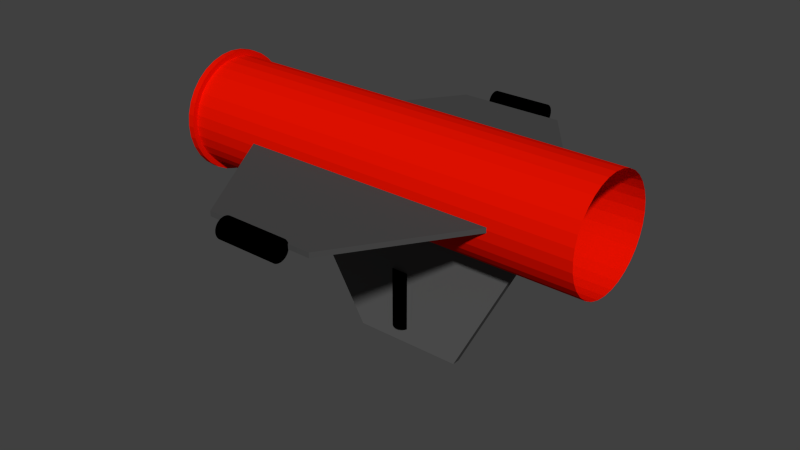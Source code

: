 # Source: saucisse.blend  (saved by Blender 2.75.0; exported with 4.5.12 LTS)
import bpy
from mathutils import Matrix  # noqa: F401  (used for matrix-valued properties, if any)

bpy.ops.wm.read_factory_settings(use_empty=True)
scene = bpy.context.scene
scene.name = 'Scene'

# ---- collections
col_collection_1 = bpy.data.collections.new('Collection 1'); scene.collection.children.link(col_collection_1)

# ---- materials (node trees are filled in below, after node groups)
mat_material_001 = bpy.data.materials.new('Material.001')
mat_material_001.alpha_threshold = 0.0
mat_material_001.use_transparent_shadow = False
mat_material_001.diffuse_color = (0.8, 0.005746, 0.0, 1.0)
mat_material_001.roughness = 0.5
mat_material_003 = bpy.data.materials.new('Material.003')
mat_material_003.alpha_threshold = 0.0
mat_material_003.use_transparent_shadow = False
mat_material_003.diffuse_color = (0.1025, 0.1025, 0.1025, 1.0)
mat_material_003.roughness = 0.5
mat_material_004 = bpy.data.materials.new('Material.004')
mat_material_004.alpha_threshold = 0.0
mat_material_004.use_transparent_shadow = False
mat_material_004.diffuse_color = (0.0, 0.0, 0.0, 1.0)
mat_material_004.roughness = 0.5
mat_material_002 = bpy.data.materials.new('Material.002')
mat_material_002.alpha_threshold = 0.0
mat_material_002.use_transparent_shadow = False
mat_material_002.diffuse_color = (0.06681, 0.06681, 0.06681, 1.0)
mat_material_002.roughness = 0.5

# ---- material node trees

# ---- world
world_world = bpy.data.worlds.new('World'); scene.world = world_world
world_world.color = (0.05088, 0.05088, 0.05088)
world_world.use_sun_shadow = False
world_world.sun_shadow_jitter_overblur = 0.0
world_world.cycles.sampling_method = 'MANUAL'
world_world.cycles.sample_map_resolution = 256

# ---- meshes
me_cylinder = bpy.data.meshes.new('Cylinder')
me_cylinder.from_pydata([(-0.7688, 5.804e-08, 0.2), (0.7688, -5.804e-08, 0.2), (-0.7688, 0.03902, 0.1962), (0.7688, 0.03902, 0.1962), (-0.7688, 0.07654, 0.1848), (0.7688, 0.07654, 0.1848), (-0.7688, 0.1111, 0.1663), (0.7688, 0.1111, 0.1663), (-0.7688, 0.1414, 0.1414), (0.7688, 0.1414, 0.1414), (-0.7688, 0.1663, 0.1111), (0.7688, 0.1663, 0.1111), (-0.7688, 0.1848, 0.07654), (0.7688, 0.1848, 0.07654), (-0.7688, 0.1962, 0.03902), (0.7688, 0.1962, 0.03902), (-0.7688, 0.2, -4.294e-08), (0.7688, 0.2, 7.314e-08), (-0.7688, 0.1962, -0.03902), (0.7688, 0.1962, -0.03902), (-0.7688, 0.1848, -0.07654), (0.7688, 0.1848, -0.07654), (-0.7688, 0.1663, -0.1111), (0.7688, 0.1663, -0.1111), (-0.7688, 0.1414, -0.1414), (0.7688, 0.1414, -0.1414), (-0.7688, 0.1111, -0.1663), (0.7688, 0.1111, -0.1663), (-0.7688, 0.07654, -0.1848), (0.7688, 0.07654, -0.1848), (-0.7688, 0.03902, -0.1962), (0.7688, 0.03902, -0.1962), (-0.7688, -7.127e-09, -0.2), (0.7688, -1.232e-07, -0.2), (-0.7688, -0.03902, -0.1962), (0.7688, -0.03902, -0.1962), (-0.7688, -0.07654, -0.1848), (0.7688, -0.07654, -0.1848), (-0.7688, -0.1111, -0.1663), (0.7688, -0.1111, -0.1663), (-0.7688, -0.1414, -0.1414), (0.7688, -0.1414, -0.1414), (-0.7688, -0.1663, -0.1111), (0.7688, -0.1663, -0.1111), (-0.7688, -0.1848, -0.07654), (0.7688, -0.1848, -0.07654), (-0.7688, -0.1962, -0.03902), (0.7688, -0.1962, -0.03902), (-0.7688, -0.2, 1.351e-07), (0.7688, -0.2, 2.512e-07), (-0.7688, -0.1962, 0.03902), (0.7688, -0.1962, 0.03902), (-0.7688, -0.1848, 0.07654), (0.7688, -0.1848, 0.07654), (-0.7688, -0.1663, 0.1111), (0.7688, -0.1663, 0.1111), (-0.7688, -0.1414, 0.1414), (0.7688, -0.1414, 0.1414), (-0.7688, -0.1111, 0.1663), (0.7688, -0.1111, 0.1663), (-0.7688, -0.07654, 0.1848), (0.7688, -0.07654, 0.1848), (-0.7688, -0.03902, 0.1962), (0.7688, -0.03902, 0.1962), (-0.7677, 5.558e-08, 0.22), (-0.7677, 0.04292, 0.2158), (-0.7677, 0.08419, 0.2033), (-0.7677, 0.1222, 0.1829), (-0.7677, 0.1556, 0.1556), (-0.7677, 0.1829, 0.1222), (-0.7677, 0.2033, 0.08419), (-0.7677, 0.2158, 0.04292), (-0.7677, 0.22, -4.703e-08), (-0.7677, 0.2158, -0.04292), (-0.7677, 0.2033, -0.08419), (-0.7677, 0.1829, -0.1222), (-0.7677, 0.1556, -0.1556), (-0.7677, 0.1222, -0.1829), (-0.7677, 0.08419, -0.2033), (-0.7677, 0.04292, -0.2158), (-0.7677, -1.61e-08, -0.22), (-0.7677, -0.04292, -0.2158), (-0.7677, -0.08419, -0.2033), (-0.7677, -0.1222, -0.1829), (-0.7677, -0.1556, -0.1556), (-0.7677, -0.1829, -0.1222), (-0.7677, -0.2033, -0.08419), (-0.7677, -0.2158, -0.04292), (-0.7677, -0.22, 1.488e-07), (-0.7677, -0.2158, 0.04292), (-0.7677, -0.2033, 0.08419), (-0.7677, -0.1829, 0.1222), (-0.7677, -0.1556, 0.1556), (-0.7677, -0.1222, 0.1829), (-0.7677, -0.08419, 0.2033), (-0.7677, -0.04292, 0.2158), (-0.7911, 5.735e-08, 0.22), (-0.7911, 0.04292, 0.2158), (-0.7911, 0.08419, 0.2033), (-0.7911, 0.1222, 0.1829), (-0.7911, 0.1556, 0.1556), (-0.7911, 0.1829, 0.1222), (-0.7911, 0.2033, 0.08419), (-0.7911, 0.2158, 0.04292), (-0.7911, 0.22, -4.703e-08), (-0.7911, 0.2158, -0.04292), (-0.7911, 0.2033, -0.08419), (-0.7911, 0.1829, -0.1222), (-0.7911, 0.1556, -0.1556), (-0.7911, 0.1222, -0.1829), (-0.7911, 0.08419, -0.2033), (-0.7911, 0.04292, -0.2158), (-0.7911, -1.434e-08, -0.22), (-0.7911, -0.04292, -0.2158), (-0.7911, -0.08419, -0.2033), (-0.7911, -0.1222, -0.1829), (-0.7911, -0.1556, -0.1556), (-0.7911, -0.1829, -0.1222), (-0.7911, -0.2033, -0.08419), (-0.7911, -0.2158, -0.04292), (-0.7911, -0.22, 1.488e-07), (-0.7911, -0.2158, 0.04292), (-0.7911, -0.2033, 0.08419), (-0.7911, -0.1829, 0.1222), (-0.7911, -0.1556, 0.1556), (-0.7911, -0.1222, 0.1829), (-0.7911, -0.08419, 0.2033), (-0.7911, -0.04292, 0.2158)], [], [(0, 1, 3, 2), (2, 3, 5, 4), (4, 5, 7, 6), (6, 7, 9, 8), (8, 9, 11, 10), (10, 11, 13, 12), (12, 13, 15, 14), (14, 15, 17, 16), (16, 17, 19, 18), (18, 19, 21, 20), (20, 21, 23, 22), (22, 23, 25, 24), (24, 25, 27, 26), (26, 27, 29, 28), (28, 29, 31, 30), (30, 31, 33, 32), (32, 33, 35, 34), (34, 35, 37, 36), (36, 37, 39, 38), (38, 39, 41, 40), (40, 41, 43, 42), (42, 43, 45, 44), (44, 45, 47, 46), (46, 47, 49, 48), (48, 49, 51, 50), (50, 51, 53, 52), (52, 53, 55, 54), (54, 55, 57, 56), (56, 57, 59, 58), (58, 59, 61, 60), (62, 63, 1, 0), (60, 61, 63, 62), (14, 16, 72, 71), (0, 2, 65, 64), (36, 38, 83, 82), (58, 60, 94, 93), (30, 32, 80, 79), (8, 10, 69, 68), (52, 54, 91, 90), (24, 26, 77, 76), (2, 4, 66, 65), (46, 48, 88, 87), (18, 20, 74, 73), (40, 42, 85, 84), (62, 0, 64, 95), (12, 14, 71, 70), (34, 36, 82, 81), (56, 58, 93, 92), (28, 30, 79, 78), (6, 8, 68, 67), (50, 52, 90, 89), (22, 24, 76, 75), (44, 46, 87, 86), (16, 18, 73, 72), (38, 40, 84, 83), (60, 62, 95, 94), (10, 12, 70, 69), (32, 34, 81, 80), (54, 56, 92, 91), (26, 28, 78, 77), (4, 6, 67, 66), (48, 50, 89, 88), (20, 22, 75, 74), (42, 44, 86, 85), (85, 86, 118, 117), (96, 97, 98, 99, 100, 101, 102, 103, 104, 105, 106, 107, 108, 109, 110, 111, 112, 113, 114, 115, 116, 117, 118, 119, 120, 121, 122, 123, 124, 125, 126, 127), (74, 75, 107, 106), (88, 89, 121, 120), (66, 67, 99, 98), (77, 78, 110, 109), (91, 92, 124, 123), (80, 81, 113, 112), (69, 70, 102, 101), (94, 95, 127, 126), (83, 84, 116, 115), (72, 73, 105, 104), (86, 87, 119, 118), (75, 76, 108, 107), (89, 90, 122, 121), (67, 68, 100, 99), (78, 79, 111, 110), (92, 93, 125, 124), (81, 82, 114, 113), (70, 71, 103, 102), (95, 64, 96, 127), (84, 85, 117, 116), (73, 74, 106, 105), (87, 88, 120, 119), (65, 66, 98, 97), (76, 77, 109, 108), (90, 91, 123, 122), (68, 69, 101, 100), (79, 80, 112, 111), (93, 94, 126, 125), (82, 83, 115, 114), (64, 65, 97, 96), (71, 72, 104, 103)])
me_cylinder.materials.append(mat_material_001)
me_cylinder.use_remesh_preserve_volume = False
me_cylinder.use_remesh_preserve_attributes = False
me_cylinder.use_mirror_vertex_groups = False
me_cylinder.update()
me_cube_002 = bpy.data.meshes.new('Cube.002')
me_cube_002.from_pydata([(-1.0, -1.0, -1.0), (-1.0, 1.0, -1.0), (1.0, 1.0, -1.0), (1.0, -1.0, -1.0), (-1.0, -0.2662, 1.0), (-1.0, 0.3678, 1.0), (1.0, 0.3678, 1.0), (1.0, -0.2662, 1.0)], [], [(4, 5, 1, 0), (5, 6, 2, 1), (6, 7, 3, 2), (7, 4, 0, 3), (0, 1, 2, 3), (7, 6, 5, 4)])
me_cube_002.materials.append(mat_material_003)
me_cube_002.use_remesh_preserve_volume = False
me_cube_002.use_remesh_preserve_attributes = False
me_cube_002.use_mirror_vertex_groups = False
me_cube_002.update()
me_cylinder_003 = bpy.data.meshes.new('Cylinder.003')
me_cylinder_003.from_pydata([(0.0, 1.0, -1.0), (0.0, 1.0, 1.0), (0.1951, 0.9808, -1.0), (0.1951, 0.9808, 1.0), (0.3827, 0.9239, -1.0), (0.3827, 0.9239, 1.0), (0.5556, 0.8315, -1.0), (0.5556, 0.8315, 1.0), (0.7071, 0.7071, -1.0), (0.7071, 0.7071, 1.0), (0.8315, 0.5556, -1.0), (0.8315, 0.5556, 1.0), (0.9239, 0.3827, -1.0), (0.9239, 0.3827, 1.0), (0.9808, 0.1951, -1.0), (0.9808, 0.1951, 1.0), (1.0, 7.55e-08, -1.0), (1.0, 7.55e-08, 1.0), (0.9808, -0.1951, -1.0), (0.9808, -0.1951, 1.0), (0.9239, -0.3827, -1.0), (0.9239, -0.3827, 1.0), (0.8315, -0.5556, -1.0), (0.8315, -0.5556, 1.0), (0.7071, -0.7071, -1.0), (0.7071, -0.7071, 1.0), (0.5556, -0.8315, -1.0), (0.5556, -0.8315, 1.0), (0.3827, -0.9239, -1.0), (0.3827, -0.9239, 1.0), (0.1951, -0.9808, -1.0), (0.1951, -0.9808, 1.0), (-3.258e-07, -1.0, -1.0), (-3.258e-07, -1.0, 1.0), (-0.1951, -0.9808, -1.0), (-0.1951, -0.9808, 1.0), (-0.3827, -0.9239, -1.0), (-0.3827, -0.9239, 1.0), (-0.5556, -0.8315, -1.0), (-0.5556, -0.8315, 1.0), (-0.7071, -0.7071, -1.0), (-0.7071, -0.7071, 1.0), (-0.8315, -0.5556, -1.0), (-0.8315, -0.5556, 1.0), (-0.9239, -0.3827, -1.0), (-0.9239, -0.3827, 1.0), (-0.9808, -0.1951, -1.0), (-0.9808, -0.1951, 1.0), (-1.0, 9.656e-07, -1.0), (-1.0, 9.656e-07, 1.0), (-0.9808, 0.1951, -1.0), (-0.9808, 0.1951, 1.0), (-0.9239, 0.3827, -1.0), (-0.9239, 0.3827, 1.0), (-0.8315, 0.5556, -1.0), (-0.8315, 0.5556, 1.0), (-0.7071, 0.7071, -1.0), (-0.7071, 0.7071, 1.0), (-0.5556, 0.8315, -1.0), (-0.5556, 0.8315, 1.0), (-0.3827, 0.9239, -1.0), (-0.3827, 0.9239, 1.0), (-0.1951, 0.9808, -1.0), (-0.1951, 0.9808, 1.0)], [], [(0, 1, 3, 2), (2, 3, 5, 4), (4, 5, 7, 6), (6, 7, 9, 8), (8, 9, 11, 10), (10, 11, 13, 12), (12, 13, 15, 14), (14, 15, 17, 16), (16, 17, 19, 18), (18, 19, 21, 20), (20, 21, 23, 22), (22, 23, 25, 24), (24, 25, 27, 26), (26, 27, 29, 28), (28, 29, 31, 30), (30, 31, 33, 32), (32, 33, 35, 34), (34, 35, 37, 36), (36, 37, 39, 38), (38, 39, 41, 40), (40, 41, 43, 42), (42, 43, 45, 44), (44, 45, 47, 46), (46, 47, 49, 48), (48, 49, 51, 50), (50, 51, 53, 52), (52, 53, 55, 54), (54, 55, 57, 56), (56, 57, 59, 58), (58, 59, 61, 60), (3, 1, 63, 61, 59, 57, 55, 53, 51, 49, 47, 45, 43, 41, 39, 37, 35, 33, 31, 29, 27, 25, 23, 21, 19, 17, 15, 13, 11, 9, 7, 5), (62, 63, 1, 0), (60, 61, 63, 62), (0, 2, 4, 6, 8, 10, 12, 14, 16, 18, 20, 22, 24, 26, 28, 30, 32, 34, 36, 38, 40, 42, 44, 46, 48, 50, 52, 54, 56, 58, 60, 62)])
me_cylinder_003.materials.append(mat_material_004)
me_cylinder_003.use_remesh_preserve_volume = False
me_cylinder_003.use_remesh_preserve_attributes = False
me_cylinder_003.use_mirror_vertex_groups = False
me_cylinder_003.update()
me_cube_001 = bpy.data.meshes.new('Cube.001')
me_cube_001.from_pydata([(-1.0, -0.3015, -1.0), (-1.0, 0.3343, -1.0), (1.0, 0.3435, -1.0), (1.0, -0.2905, -1.0), (-1.0, -0.3015, 1.0), (-1.0, 0.3343, 1.0), (1.0, 0.3435, 1.0), (1.0, -0.2905, 1.0), (0.05657, 1.0, 1.0), (0.05657, 1.0, -1.0), (0.05657, -1.0, 1.0), (0.05657, -1.0, -1.0)], [], [(4, 5, 1, 0), (8, 6, 2, 9), (6, 7, 3, 2), (10, 4, 0, 11), (11, 9, 2, 3), (10, 8, 5, 4), (5, 8, 9, 1), (7, 10, 11, 3), (0, 1, 9, 11), (7, 6, 8, 10)])
me_cube_001.materials.append(mat_material_002)
me_cube_001.use_remesh_preserve_volume = False
me_cube_001.use_remesh_preserve_attributes = False
me_cube_001.use_mirror_vertex_groups = False
me_cube_001.update()
me_cylinder_002 = bpy.data.meshes.new('Cylinder.002')
me_cylinder_002.from_pydata([(0.0, 1.0, -1.0), (0.0, 1.0, 1.0), (0.1951, 0.9808, -1.0), (0.1951, 0.9808, 1.0), (0.3827, 0.9239, -1.0), (0.3827, 0.9239, 1.0), (0.5556, 0.8315, -1.0), (0.5556, 0.8315, 1.0), (0.7071, 0.7071, -1.0), (0.7071, 0.7071, 1.0), (0.8315, 0.5556, -1.0), (0.8315, 0.5556, 1.0), (0.9239, 0.3827, -1.0), (0.9239, 0.3827, 1.0), (0.9808, 0.1951, -1.0), (0.9808, 0.1951, 1.0), (1.0, 7.55e-08, -1.0), (1.0, 7.55e-08, 1.0), (0.9808, -0.1951, -1.0), (0.9808, -0.1951, 1.0), (0.9239, -0.3827, -1.0), (0.9239, -0.3827, 1.0), (0.8315, -0.5556, -1.0), (0.8315, -0.5556, 1.0), (0.7071, -0.7071, -1.0), (0.7071, -0.7071, 1.0), (0.5556, -0.8315, -1.0), (0.5556, -0.8315, 1.0), (0.3827, -0.9239, -1.0), (0.3827, -0.9239, 1.0), (0.1951, -0.9808, -1.0), (0.1951, -0.9808, 1.0), (-3.258e-07, -1.0, -1.0), (-3.258e-07, -1.0, 1.0), (-0.1951, -0.9808, -1.0), (-0.1951, -0.9808, 1.0), (-0.3827, -0.9239, -1.0), (-0.3827, -0.9239, 1.0), (-0.5556, -0.8315, -1.0), (-0.5556, -0.8315, 1.0), (-0.7071, -0.7071, -1.0), (-0.7071, -0.7071, 1.0), (-0.8315, -0.5556, -1.0), (-0.8315, -0.5556, 1.0), (-0.9239, -0.3827, -1.0), (-0.9239, -0.3827, 1.0), (-0.9808, -0.1951, -1.0), (-0.9808, -0.1951, 1.0), (-1.0, 9.656e-07, -1.0), (-1.0, 9.656e-07, 1.0), (-0.9808, 0.1951, -1.0), (-0.9808, 0.1951, 1.0), (-0.9239, 0.3827, -1.0), (-0.9239, 0.3827, 1.0), (-0.8315, 0.5556, -1.0), (-0.8315, 0.5556, 1.0), (-0.7071, 0.7071, -1.0), (-0.7071, 0.7071, 1.0), (-0.5556, 0.8315, -1.0), (-0.5556, 0.8315, 1.0), (-0.3827, 0.9239, -1.0), (-0.3827, 0.9239, 1.0), (-0.1951, 0.9808, -1.0), (-0.1951, 0.9808, 1.0)], [], [(0, 1, 3, 2), (2, 3, 5, 4), (4, 5, 7, 6), (6, 7, 9, 8), (8, 9, 11, 10), (10, 11, 13, 12), (12, 13, 15, 14), (14, 15, 17, 16), (16, 17, 19, 18), (18, 19, 21, 20), (20, 21, 23, 22), (22, 23, 25, 24), (24, 25, 27, 26), (26, 27, 29, 28), (28, 29, 31, 30), (30, 31, 33, 32), (32, 33, 35, 34), (34, 35, 37, 36), (36, 37, 39, 38), (38, 39, 41, 40), (40, 41, 43, 42), (42, 43, 45, 44), (44, 45, 47, 46), (46, 47, 49, 48), (48, 49, 51, 50), (50, 51, 53, 52), (52, 53, 55, 54), (54, 55, 57, 56), (56, 57, 59, 58), (58, 59, 61, 60), (3, 1, 63, 61, 59, 57, 55, 53, 51, 49, 47, 45, 43, 41, 39, 37, 35, 33, 31, 29, 27, 25, 23, 21, 19, 17, 15, 13, 11, 9, 7, 5), (62, 63, 1, 0), (60, 61, 63, 62), (0, 2, 4, 6, 8, 10, 12, 14, 16, 18, 20, 22, 24, 26, 28, 30, 32, 34, 36, 38, 40, 42, 44, 46, 48, 50, 52, 54, 56, 58, 60, 62)])
me_cylinder_002.materials.append(mat_material_004)
me_cylinder_002.use_remesh_preserve_volume = False
me_cylinder_002.use_remesh_preserve_attributes = False
me_cylinder_002.use_mirror_vertex_groups = False
me_cylinder_002.update()
me_cylinder_001 = bpy.data.meshes.new('Cylinder.001')
me_cylinder_001.from_pydata([(0.0, 1.0, -1.0), (0.0, 1.0, 1.0), (0.1951, 0.9808, -1.0), (0.1951, 0.9808, 1.0), (0.3827, 0.9239, -1.0), (0.3827, 0.9239, 1.0), (0.5556, 0.8315, -1.0), (0.5556, 0.8315, 1.0), (0.7071, 0.7071, -1.0), (0.7071, 0.7071, 1.0), (0.8315, 0.5556, -1.0), (0.8315, 0.5556, 1.0), (0.9239, 0.3827, -1.0), (0.9239, 0.3827, 1.0), (0.9808, 0.1951, -1.0), (0.9808, 0.1951, 1.0), (1.0, 7.55e-08, -1.0), (1.0, 7.55e-08, 1.0), (0.9808, -0.1951, -1.0), (0.9808, -0.1951, 1.0), (0.9239, -0.3827, -1.0), (0.9239, -0.3827, 1.0), (0.8315, -0.5556, -1.0), (0.8315, -0.5556, 1.0), (0.7071, -0.7071, -1.0), (0.7071, -0.7071, 1.0), (0.5556, -0.8315, -1.0), (0.5556, -0.8315, 1.0), (0.3827, -0.9239, -1.0), (0.3827, -0.9239, 1.0), (0.1951, -0.9808, -1.0), (0.1951, -0.9808, 1.0), (-3.258e-07, -1.0, -1.0), (-3.258e-07, -1.0, 1.0), (-0.1951, -0.9808, -1.0), (-0.1951, -0.9808, 1.0), (-0.3827, -0.9239, -1.0), (-0.3827, -0.9239, 1.0), (-0.5556, -0.8315, -1.0), (-0.5556, -0.8315, 1.0), (-0.7071, -0.7071, -1.0), (-0.7071, -0.7071, 1.0), (-0.8315, -0.5556, -1.0), (-0.8315, -0.5556, 1.0), (-0.9239, -0.3827, -1.0), (-0.9239, -0.3827, 1.0), (-0.9808, -0.1951, -1.0), (-0.9808, -0.1951, 1.0), (-1.0, 9.656e-07, -1.0), (-1.0, 9.656e-07, 1.0), (-0.9808, 0.1951, -1.0), (-0.9808, 0.1951, 1.0), (-0.9239, 0.3827, -1.0), (-0.9239, 0.3827, 1.0), (-0.8315, 0.5556, -1.0), (-0.8315, 0.5556, 1.0), (-0.7071, 0.7071, -1.0), (-0.7071, 0.7071, 1.0), (-0.5556, 0.8315, -1.0), (-0.5556, 0.8315, 1.0), (-0.3827, 0.9239, -1.0), (-0.3827, 0.9239, 1.0), (-0.1951, 0.9808, -1.0), (-0.1951, 0.9808, 1.0)], [], [(0, 1, 3, 2), (2, 3, 5, 4), (4, 5, 7, 6), (6, 7, 9, 8), (8, 9, 11, 10), (10, 11, 13, 12), (12, 13, 15, 14), (14, 15, 17, 16), (16, 17, 19, 18), (18, 19, 21, 20), (20, 21, 23, 22), (22, 23, 25, 24), (24, 25, 27, 26), (26, 27, 29, 28), (28, 29, 31, 30), (30, 31, 33, 32), (32, 33, 35, 34), (34, 35, 37, 36), (36, 37, 39, 38), (38, 39, 41, 40), (40, 41, 43, 42), (42, 43, 45, 44), (44, 45, 47, 46), (46, 47, 49, 48), (48, 49, 51, 50), (50, 51, 53, 52), (52, 53, 55, 54), (54, 55, 57, 56), (56, 57, 59, 58), (58, 59, 61, 60), (3, 1, 63, 61, 59, 57, 55, 53, 51, 49, 47, 45, 43, 41, 39, 37, 35, 33, 31, 29, 27, 25, 23, 21, 19, 17, 15, 13, 11, 9, 7, 5), (62, 63, 1, 0), (60, 61, 63, 62), (0, 2, 4, 6, 8, 10, 12, 14, 16, 18, 20, 22, 24, 26, 28, 30, 32, 34, 36, 38, 40, 42, 44, 46, 48, 50, 52, 54, 56, 58, 60, 62)])
me_cylinder_001.materials.append(mat_material_004)
me_cylinder_001.use_remesh_preserve_volume = False
me_cylinder_001.use_remesh_preserve_attributes = False
me_cylinder_001.use_mirror_vertex_groups = False
me_cylinder_001.update()

# ---- objects
ob_cylinder = bpy.data.objects.new('Cylinder', me_cylinder)
ob_cube_001 = bpy.data.objects.new('Cube.001', me_cube_002)
ob_cylinder_003 = bpy.data.objects.new('Cylinder.003', me_cylinder_003)
ob_cube = bpy.data.objects.new('Cube', me_cube_001)
ob_cylinder_002 = bpy.data.objects.new('Cylinder.002', me_cylinder_002)
ob_cylinder_001 = bpy.data.objects.new('Cylinder.001', me_cylinder_001)

# ---- transforms, parenting, visibility, modifiers, constraints
ob_cylinder.location = (0.0, 0.0, 0.0)
ob_cylinder.lineart.crease_threshold = 0.0
ob_cube_001.parent = ob_cylinder
ob_cube_001.location = (1.945e-15, -1.469e-22, -0.2738)
ob_cube_001.rotation_euler = (3.142, 2.479e-14, 1.571)
ob_cube_001.scale = (0.01424, 0.6416, 0.3899)
ob_cube_001.lineart.crease_threshold = 0.0
ob_cylinder_003.parent = ob_cube_001
ob_cylinder_003.matrix_parent_inverse = Matrix(((70.24, 0.0, 0.0, 0.0), (0.0, -1.559, 0.0, 0.0), (0.0, -0.0, -2.565, -0.7022), (0.0, 0.0, 0.0, 1.0)))
ob_cylinder_003.location = (0.00557, 0.0, -0.4976)
ob_cylinder_003.rotation_euler = (3.142, -0.0, 0.0)
ob_cylinder_003.scale = (-0.03773, -0.03773, -0.1105)
ob_cylinder_003.lineart.crease_threshold = 0.0
ob_cube.parent = ob_cylinder
ob_cube.location = (0.0, 0.0, 0.0)
ob_cube.rotation_euler = (0.0, 0.0, 4.712)
ob_cube.scale = (-0.6339, -0.6339, -0.008907)
ob_cube.lineart.crease_threshold = 0.0
ob_cylinder_002.parent = ob_cube
ob_cylinder_002.matrix_parent_inverse = Matrix(((1.577, 0.0, 0.0, 0.0), (0.0, 1.577, -1.121e-14, 0.0), (0.0, 7.977e-13, -112.3, 0.0), (0.0, 0.0, 0.0, 1.0)))
ob_cylinder_002.location = (-0.6687, 0.0, 0.0)
ob_cylinder_002.rotation_euler = (1.571, -0.0, 0.0)
ob_cylinder_002.scale = (-0.03773, -0.03773, -0.1105)
ob_cylinder_002.lineart.crease_threshold = 0.0
ob_cylinder_001.parent = ob_cube
ob_cylinder_001.matrix_parent_inverse = Matrix(((1.577, 0.0, 0.0, 0.0), (0.0, 1.577, -1.121e-14, 0.0), (0.0, 7.977e-13, -112.3, 0.0), (0.0, 0.0, 0.0, 1.0)))
ob_cylinder_001.location = (0.6697, 0.0, 0.0)
ob_cylinder_001.rotation_euler = (1.571, -0.0, 0.0)
ob_cylinder_001.scale = (-0.03773, -0.03773, -0.1105)
ob_cylinder_001.lineart.crease_threshold = 0.0

# ---- collection membership
col_collection_1.objects.link(ob_cylinder)
col_collection_1.objects.link(ob_cube_001)
col_collection_1.objects.link(ob_cylinder_003)
col_collection_1.objects.link(ob_cube)
col_collection_1.objects.link(ob_cylinder_002)
col_collection_1.objects.link(ob_cylinder_001)

# ---- scene / render settings (as saved in the file)
scene.frame_start = 1; scene.frame_end = 250; scene.frame_set(1)
scene.render.engine = 'BLENDER_EEVEE_NEXT'
scene.render.resolution_percentage = 50
scene.render.dither_intensity = 0.0
scene.cycles.use_denoising = False
scene.cycles.samples = 10
scene.cycles.sampling_pattern = 'TABULATED_SOBOL'
scene.cycles.light_sampling_threshold = 0.0
scene.cycles.use_adaptive_sampling = False
scene.cycles.use_light_tree = False
scene.cycles.blur_glossy = 0.0
scene.cycles.pixel_filter_type = 'GAUSSIAN'
scene.cycles.sample_clamp_indirect = 0.0
scene.view_settings.view_transform = 'Standard'
bpy.context.view_layer.update()

# ---- added for rendering (the .blend has no active camera and no usable light): camera, sun
cam_auto = bpy.data.cameras.new('AutoCamera')
cam_auto.lens = 50.0
cam_auto.sensor_width = 36.0
cam_auto.clip_end = 1000.0
ob_auto_camera = bpy.data.objects.new('AutoCamera', cam_auto)
scene.collection.objects.link(ob_auto_camera)
ob_auto_camera.location = (2.10131, -2.5345, 1.46814)
ob_auto_camera.rotation_euler = (1.09748, -7.21219e-08, 0.694738)
scene.camera = ob_auto_camera
light_auto_sun = bpy.data.lights.new('AutoSun', 'SUN')
light_auto_sun.energy = 3.0
light_auto_sun.angle = 0.0523599
ob_auto_sun = bpy.data.objects.new('AutoSun', light_auto_sun)
scene.collection.objects.link(ob_auto_sun)
ob_auto_sun.rotation_euler = (0.872665, 0.174533, 0.523599)
bpy.context.view_layer.update()
